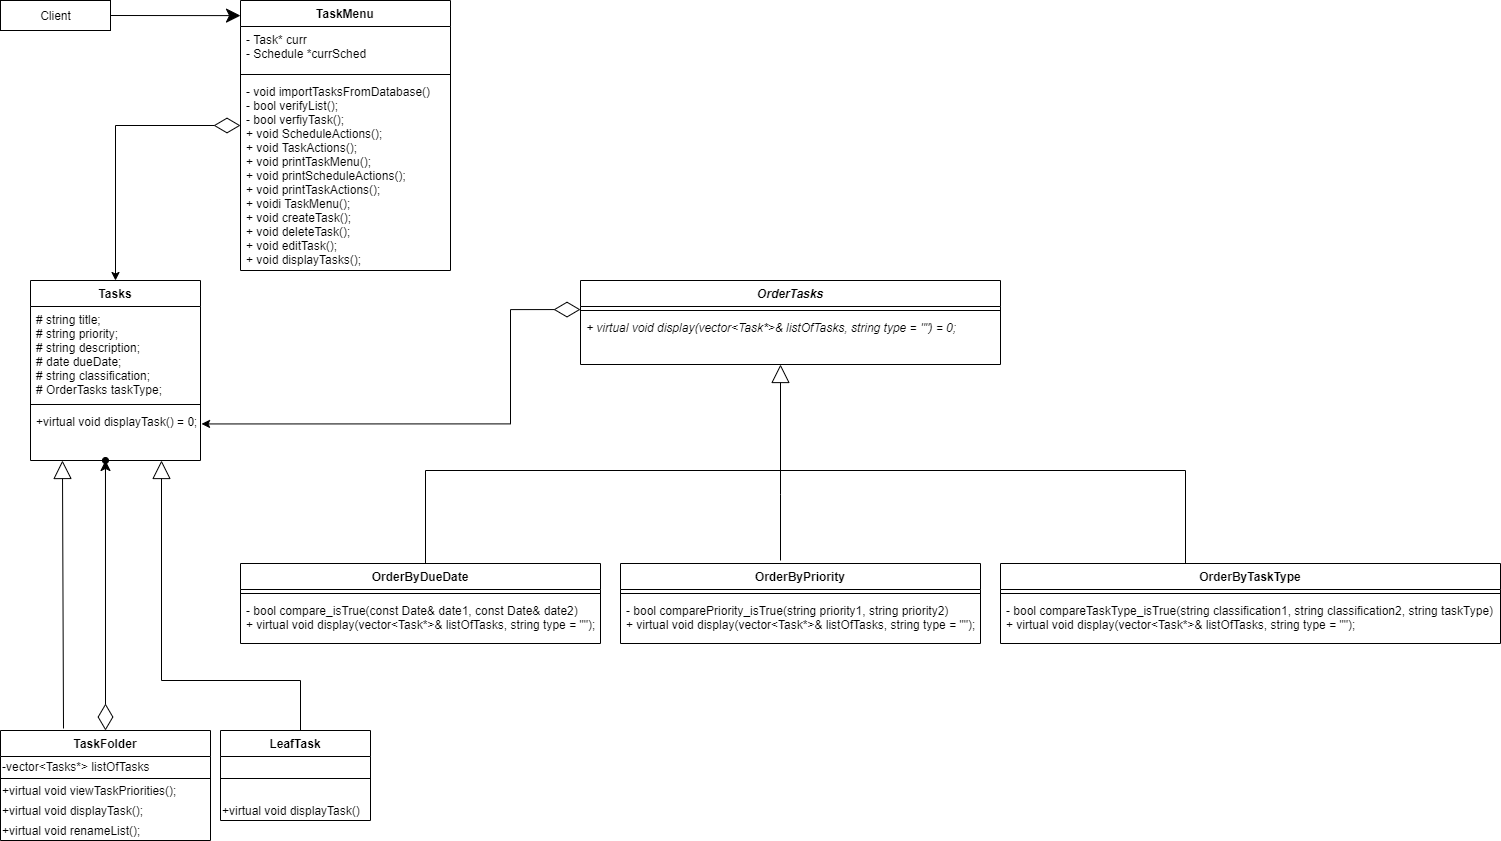

The diagram above was exported from draw.io. Its source (the exported page's mxGraphModel, read from the mxfile embedded in the PNG):
<mxGraphModel dx="774" dy="1112" grid="1" gridSize="10" guides="1" tooltips="1" connect="1" arrows="1" fold="1" page="1" pageScale="1" pageWidth="850" pageHeight="1100" math="0" shadow="0">
  <root>
    <mxCell id="0" />
    <mxCell id="1" parent="0" />
    <mxCell id="wFao-tKQBMXohfN0Gp7L-1" value="Client" style="html=1;" parent="1" vertex="1">
      <mxGeometry x="30" y="40" width="110" height="30" as="geometry" />
    </mxCell>
    <mxCell id="wFao-tKQBMXohfN0Gp7L-3" value="TaskMenu" style="swimlane;fontStyle=1;align=center;verticalAlign=top;childLayout=stackLayout;horizontal=1;startSize=26;horizontalStack=0;resizeParent=1;resizeParentMax=0;resizeLast=0;collapsible=1;marginBottom=0;" parent="1" vertex="1">
      <mxGeometry x="270" y="40" width="210" height="270" as="geometry" />
    </mxCell>
    <mxCell id="wFao-tKQBMXohfN0Gp7L-4" value="- Task* curr&#10;- Schedule *currSched" style="text;strokeColor=none;fillColor=none;align=left;verticalAlign=top;spacingLeft=4;spacingRight=4;overflow=hidden;rotatable=0;points=[[0,0.5],[1,0.5]];portConstraint=eastwest;" parent="wFao-tKQBMXohfN0Gp7L-3" vertex="1">
      <mxGeometry y="26" width="210" height="44" as="geometry" />
    </mxCell>
    <mxCell id="wFao-tKQBMXohfN0Gp7L-5" value="" style="line;strokeWidth=1;fillColor=none;align=left;verticalAlign=middle;spacingTop=-1;spacingLeft=3;spacingRight=3;rotatable=0;labelPosition=right;points=[];portConstraint=eastwest;" parent="wFao-tKQBMXohfN0Gp7L-3" vertex="1">
      <mxGeometry y="70" width="210" height="8" as="geometry" />
    </mxCell>
    <mxCell id="wFao-tKQBMXohfN0Gp7L-6" value="- void importTasksFromDatabase()&#10;- bool verifyList();&#10;- bool verfiyTask();&#10;+ void ScheduleActions();&#10;+ void TaskActions();&#10;+ void printTaskMenu();&#10;+ void printScheduleActions();&#10;+ void printTaskActions();&#10;+ voidi TaskMenu();&#10;+ void createTask();&#10;+ void deleteTask();&#10;+ void editTask();&#10;+ void displayTasks();" style="text;strokeColor=none;fillColor=none;align=left;verticalAlign=top;spacingLeft=4;spacingRight=4;overflow=hidden;rotatable=0;points=[[0,0.5],[1,0.5]];portConstraint=eastwest;" parent="wFao-tKQBMXohfN0Gp7L-3" vertex="1">
      <mxGeometry y="78" width="210" height="192" as="geometry" />
    </mxCell>
    <mxCell id="CdTXUBbk4BJb3M6cn78f-2" value="OrderTasks" style="swimlane;fontStyle=3;align=center;verticalAlign=top;childLayout=stackLayout;horizontal=1;startSize=26;horizontalStack=0;resizeParent=1;resizeParentMax=0;resizeLast=0;collapsible=1;marginBottom=0;" parent="1" vertex="1">
      <mxGeometry x="610" y="320" width="420" height="84" as="geometry" />
    </mxCell>
    <mxCell id="CdTXUBbk4BJb3M6cn78f-4" value="" style="line;strokeWidth=1;fillColor=none;align=left;verticalAlign=middle;spacingTop=-1;spacingLeft=3;spacingRight=3;rotatable=0;labelPosition=right;points=[];portConstraint=eastwest;" parent="CdTXUBbk4BJb3M6cn78f-2" vertex="1">
      <mxGeometry y="26" width="420" height="8" as="geometry" />
    </mxCell>
    <mxCell id="CdTXUBbk4BJb3M6cn78f-5" value="+ virtual void display(vector&lt;Task*&gt;&amp; listOfTasks, string type = &quot;&quot;) = 0;" style="text;strokeColor=none;fillColor=none;align=left;verticalAlign=top;spacingLeft=4;spacingRight=4;overflow=hidden;rotatable=0;points=[[0,0.5],[1,0.5]];portConstraint=eastwest;fontStyle=2" parent="CdTXUBbk4BJb3M6cn78f-2" vertex="1">
      <mxGeometry y="34" width="420" height="50" as="geometry" />
    </mxCell>
    <mxCell id="wFao-tKQBMXohfN0Gp7L-11" value="Tasks" style="swimlane;fontStyle=1;align=center;verticalAlign=top;childLayout=stackLayout;horizontal=1;startSize=26;horizontalStack=0;resizeParent=1;resizeParentMax=0;resizeLast=0;collapsible=1;marginBottom=0;" parent="1" vertex="1">
      <mxGeometry x="60" y="320" width="170" height="180" as="geometry" />
    </mxCell>
    <mxCell id="wFao-tKQBMXohfN0Gp7L-12" value="# string title;&#10;# string priority;&#10;# string description;&#10;# date dueDate;&#10;# string classification;&#10;# OrderTasks taskType;" style="text;strokeColor=none;fillColor=none;align=left;verticalAlign=top;spacingLeft=4;spacingRight=4;overflow=hidden;rotatable=0;points=[[0,0.5],[1,0.5]];portConstraint=eastwest;" parent="wFao-tKQBMXohfN0Gp7L-11" vertex="1">
      <mxGeometry y="26" width="170" height="94" as="geometry" />
    </mxCell>
    <mxCell id="wFao-tKQBMXohfN0Gp7L-13" value="" style="line;strokeWidth=1;fillColor=none;align=left;verticalAlign=middle;spacingTop=-1;spacingLeft=3;spacingRight=3;rotatable=0;labelPosition=right;points=[];portConstraint=eastwest;" parent="wFao-tKQBMXohfN0Gp7L-11" vertex="1">
      <mxGeometry y="120" width="170" height="8" as="geometry" />
    </mxCell>
    <mxCell id="wFao-tKQBMXohfN0Gp7L-14" value="+virtual void displayTask() = 0;&#10;" style="text;strokeColor=none;fillColor=none;align=left;verticalAlign=top;spacingLeft=4;spacingRight=4;overflow=hidden;rotatable=0;points=[[0,0.5],[1,0.5]];portConstraint=eastwest;" parent="wFao-tKQBMXohfN0Gp7L-11" vertex="1">
      <mxGeometry y="128" width="170" height="52" as="geometry" />
    </mxCell>
    <mxCell id="CdTXUBbk4BJb3M6cn78f-8" value="OrderByDueDate" style="swimlane;fontStyle=1;align=center;verticalAlign=top;childLayout=stackLayout;horizontal=1;startSize=26;horizontalStack=0;resizeParent=1;resizeParentMax=0;resizeLast=0;collapsible=1;marginBottom=0;" parent="1" vertex="1">
      <mxGeometry x="270" y="603" width="360" height="80" as="geometry" />
    </mxCell>
    <mxCell id="CdTXUBbk4BJb3M6cn78f-10" value="" style="line;strokeWidth=1;fillColor=none;align=left;verticalAlign=middle;spacingTop=-1;spacingLeft=3;spacingRight=3;rotatable=0;labelPosition=right;points=[];portConstraint=eastwest;" parent="CdTXUBbk4BJb3M6cn78f-8" vertex="1">
      <mxGeometry y="26" width="360" height="8" as="geometry" />
    </mxCell>
    <mxCell id="CdTXUBbk4BJb3M6cn78f-11" value="- bool compare_isTrue(const Date&amp; date1, const Date&amp; date2)&#10;+ virtual void display(vector&lt;Task*&gt;&amp; listOfTasks, string type = &quot;&quot;);" style="text;strokeColor=none;fillColor=none;align=left;verticalAlign=top;spacingLeft=4;spacingRight=4;overflow=hidden;rotatable=0;points=[[0,0.5],[1,0.5]];portConstraint=eastwest;" parent="CdTXUBbk4BJb3M6cn78f-8" vertex="1">
      <mxGeometry y="34" width="360" height="46" as="geometry" />
    </mxCell>
    <mxCell id="CdTXUBbk4BJb3M6cn78f-12" value="OrderByPriority" style="swimlane;fontStyle=1;align=center;verticalAlign=top;childLayout=stackLayout;horizontal=1;startSize=26;horizontalStack=0;resizeParent=1;resizeParentMax=0;resizeLast=0;collapsible=1;marginBottom=0;" parent="1" vertex="1">
      <mxGeometry x="650" y="603" width="360" height="80" as="geometry" />
    </mxCell>
    <mxCell id="CdTXUBbk4BJb3M6cn78f-14" value="" style="line;strokeWidth=1;fillColor=none;align=left;verticalAlign=middle;spacingTop=-1;spacingLeft=3;spacingRight=3;rotatable=0;labelPosition=right;points=[];portConstraint=eastwest;" parent="CdTXUBbk4BJb3M6cn78f-12" vertex="1">
      <mxGeometry y="26" width="360" height="8" as="geometry" />
    </mxCell>
    <mxCell id="CdTXUBbk4BJb3M6cn78f-15" value="- bool comparePriority_isTrue(string priority1, string priority2)&#10;+ virtual void display(vector&lt;Task*&gt;&amp; listOfTasks, string type = &quot;&quot;);" style="text;strokeColor=none;fillColor=none;align=left;verticalAlign=top;spacingLeft=4;spacingRight=4;overflow=hidden;rotatable=0;points=[[0,0.5],[1,0.5]];portConstraint=eastwest;" parent="CdTXUBbk4BJb3M6cn78f-12" vertex="1">
      <mxGeometry y="34" width="360" height="46" as="geometry" />
    </mxCell>
    <mxCell id="CdTXUBbk4BJb3M6cn78f-16" value="OrderByTaskType" style="swimlane;fontStyle=1;align=center;verticalAlign=top;childLayout=stackLayout;horizontal=1;startSize=26;horizontalStack=0;resizeParent=1;resizeParentMax=0;resizeLast=0;collapsible=1;marginBottom=0;" parent="1" vertex="1">
      <mxGeometry x="1030" y="603" width="500" height="80" as="geometry" />
    </mxCell>
    <mxCell id="CdTXUBbk4BJb3M6cn78f-18" value="" style="line;strokeWidth=1;fillColor=none;align=left;verticalAlign=middle;spacingTop=-1;spacingLeft=3;spacingRight=3;rotatable=0;labelPosition=right;points=[];portConstraint=eastwest;" parent="CdTXUBbk4BJb3M6cn78f-16" vertex="1">
      <mxGeometry y="26" width="500" height="8" as="geometry" />
    </mxCell>
    <mxCell id="CdTXUBbk4BJb3M6cn78f-19" value="- bool compareTaskType_isTrue(string classification1, string classification2, string taskType)&#10;+ virtual void display(vector&lt;Task*&gt;&amp; listOfTasks, string type = &quot;&quot;);" style="text;strokeColor=none;fillColor=none;align=left;verticalAlign=top;spacingLeft=4;spacingRight=4;overflow=hidden;rotatable=0;points=[[0,0.5],[1,0.5]];portConstraint=eastwest;" parent="CdTXUBbk4BJb3M6cn78f-16" vertex="1">
      <mxGeometry y="34" width="500" height="46" as="geometry" />
    </mxCell>
    <mxCell id="UqcCdR69dFTMS4LxGt0q-2" value="TaskFolder" style="swimlane;fontStyle=1;align=center;verticalAlign=top;childLayout=stackLayout;horizontal=1;startSize=26;horizontalStack=0;resizeParent=1;resizeParentMax=0;resizeLast=0;collapsible=1;marginBottom=0;" parent="1" vertex="1">
      <mxGeometry x="30" y="770" width="210" height="110" as="geometry" />
    </mxCell>
    <mxCell id="QEBtfjLAL0_JJpLYhqUo-4" value="-vector&amp;lt;Tasks*&amp;gt; listOfTasks" style="text;html=1;align=left;verticalAlign=middle;resizable=0;points=[];autosize=1;strokeColor=none;" parent="UqcCdR69dFTMS4LxGt0q-2" vertex="1">
      <mxGeometry y="26" width="210" height="20" as="geometry" />
    </mxCell>
    <mxCell id="UqcCdR69dFTMS4LxGt0q-4" value="" style="line;strokeWidth=1;fillColor=none;align=left;verticalAlign=middle;spacingTop=-1;spacingLeft=3;spacingRight=3;rotatable=0;labelPosition=right;points=[];portConstraint=eastwest;" parent="UqcCdR69dFTMS4LxGt0q-2" vertex="1">
      <mxGeometry y="46" width="210" height="4" as="geometry" />
    </mxCell>
    <mxCell id="QEBtfjLAL0_JJpLYhqUo-6" value="+virtual void viewTaskPriorities();" style="text;html=1;strokeColor=none;fillColor=none;align=left;verticalAlign=middle;whiteSpace=wrap;rounded=0;" parent="UqcCdR69dFTMS4LxGt0q-2" vertex="1">
      <mxGeometry y="50" width="210" height="20" as="geometry" />
    </mxCell>
    <mxCell id="QEBtfjLAL0_JJpLYhqUo-5" value="+virtual void displayTask();" style="text;html=1;strokeColor=none;fillColor=none;align=left;verticalAlign=middle;whiteSpace=wrap;rounded=0;" parent="UqcCdR69dFTMS4LxGt0q-2" vertex="1">
      <mxGeometry y="70" width="210" height="20" as="geometry" />
    </mxCell>
    <mxCell id="Wp5ZF_DjMroOwoEPZisy-2" value="&lt;span&gt;+virtual void renameList();&lt;/span&gt;" style="text;html=1;align=left;verticalAlign=middle;resizable=0;points=[];autosize=1;strokeColor=none;" parent="UqcCdR69dFTMS4LxGt0q-2" vertex="1">
      <mxGeometry y="90" width="210" height="20" as="geometry" />
    </mxCell>
    <mxCell id="nvAN5cIUxeGYIceReMb0-2" value="" style="endArrow=classic;endFill=1;endSize=12;html=1;rounded=0;exitX=1;exitY=0.5;exitDx=0;exitDy=0;entryX=0;entryY=0.056;entryDx=0;entryDy=0;entryPerimeter=0;" parent="1" source="wFao-tKQBMXohfN0Gp7L-1" target="wFao-tKQBMXohfN0Gp7L-3" edge="1">
      <mxGeometry width="160" relative="1" as="geometry">
        <mxPoint x="60" y="139.5" as="sourcePoint" />
        <mxPoint x="220" y="139.5" as="targetPoint" />
      </mxGeometry>
    </mxCell>
    <mxCell id="nvAN5cIUxeGYIceReMb0-6" value="" style="endArrow=diamondThin;endFill=0;endSize=24;html=1;rounded=0;edgeStyle=orthogonalEdgeStyle;exitX=0.5;exitY=0;exitDx=0;exitDy=0;startArrow=classic;startFill=1;" parent="1" source="wFao-tKQBMXohfN0Gp7L-11" target="wFao-tKQBMXohfN0Gp7L-6" edge="1">
      <mxGeometry width="160" relative="1" as="geometry">
        <mxPoint x="520" y="570" as="sourcePoint" />
        <mxPoint x="680" y="570" as="targetPoint" />
        <Array as="points">
          <mxPoint x="145" y="165" />
        </Array>
      </mxGeometry>
    </mxCell>
    <mxCell id="P0SG9gQIFHXtp-8lz15H-4" value="" style="endArrow=block;endSize=16;endFill=0;html=1;rounded=0;edgeStyle=orthogonalEdgeStyle;exitX=0.5;exitY=0;exitDx=0;exitDy=0;" parent="1" source="CdTXUBbk4BJb3M6cn78f-8" target="CdTXUBbk4BJb3M6cn78f-5" edge="1">
      <mxGeometry x="-0.125" y="10" width="160" relative="1" as="geometry">
        <mxPoint x="540" y="600" as="sourcePoint" />
        <mxPoint x="670" y="440" as="targetPoint" />
        <Array as="points">
          <mxPoint x="455" y="603" />
          <mxPoint x="455" y="510" />
          <mxPoint x="810" y="510" />
        </Array>
        <mxPoint as="offset" />
      </mxGeometry>
    </mxCell>
    <mxCell id="P0SG9gQIFHXtp-8lz15H-5" value="" style="endArrow=none;html=1;edgeStyle=orthogonalEdgeStyle;rounded=0;entryX=0.5;entryY=0;entryDx=0;entryDy=0;" parent="1" target="CdTXUBbk4BJb3M6cn78f-16" edge="1">
      <mxGeometry relative="1" as="geometry">
        <mxPoint x="670" y="510" as="sourcePoint" />
        <mxPoint x="830" y="600" as="targetPoint" />
        <Array as="points">
          <mxPoint x="1215" y="510" />
        </Array>
      </mxGeometry>
    </mxCell>
    <mxCell id="P0SG9gQIFHXtp-8lz15H-11" value="LeafTask" style="swimlane;fontStyle=1;align=center;verticalAlign=top;childLayout=stackLayout;horizontal=1;startSize=26;horizontalStack=0;resizeParent=1;resizeParentMax=0;resizeLast=0;collapsible=1;marginBottom=0;" parent="1" vertex="1">
      <mxGeometry x="250" y="770" width="150" height="90" as="geometry" />
    </mxCell>
    <mxCell id="P0SG9gQIFHXtp-8lz15H-13" value="" style="line;strokeWidth=1;fillColor=none;align=left;verticalAlign=middle;spacingTop=-1;spacingLeft=3;spacingRight=3;rotatable=0;labelPosition=right;points=[];portConstraint=eastwest;" parent="P0SG9gQIFHXtp-8lz15H-11" vertex="1">
      <mxGeometry y="26" width="150" height="44" as="geometry" />
    </mxCell>
    <mxCell id="B2ZAdI9G0i0Sh-4Pl-lH-2" value="+virtual void displayTask()" style="text;html=1;strokeColor=none;fillColor=none;align=left;verticalAlign=middle;whiteSpace=wrap;rounded=0;" parent="P0SG9gQIFHXtp-8lz15H-11" vertex="1">
      <mxGeometry y="70" width="150" height="20" as="geometry" />
    </mxCell>
    <mxCell id="P0SG9gQIFHXtp-8lz15H-18" value="" style="endArrow=block;endSize=16;endFill=0;html=1;rounded=0;edgeStyle=orthogonalEdgeStyle;exitX=0.5;exitY=0;exitDx=0;exitDy=0;" parent="1" source="P0SG9gQIFHXtp-8lz15H-11" target="wFao-tKQBMXohfN0Gp7L-14" edge="1">
      <mxGeometry x="-0.25" y="-70" width="160" relative="1" as="geometry">
        <mxPoint x="310" y="870" as="sourcePoint" />
        <mxPoint x="190" y="650" as="targetPoint" />
        <Array as="points">
          <mxPoint x="330" y="720" />
          <mxPoint x="191" y="720" />
        </Array>
        <mxPoint y="1" as="offset" />
      </mxGeometry>
    </mxCell>
    <mxCell id="mVTe1WNcIXMtB53YmF3Q-1" value="" style="endArrow=block;endSize=16;endFill=0;html=1;rounded=0;entryX=0.188;entryY=1;entryDx=0;entryDy=0;entryPerimeter=0;" parent="1" target="wFao-tKQBMXohfN0Gp7L-14" edge="1">
      <mxGeometry x="-0.25" y="-70" width="160" relative="1" as="geometry">
        <mxPoint x="93" y="768" as="sourcePoint" />
        <mxPoint x="80" y="650" as="targetPoint" />
        <mxPoint y="1" as="offset" />
      </mxGeometry>
    </mxCell>
    <mxCell id="47z6D-b-Cuee5np8NVnh-1" value="" style="endArrow=diamondThin;endFill=0;endSize=24;html=1;rounded=0;entryX=0.5;entryY=0;entryDx=0;entryDy=0;startArrow=classic;startFill=1;targetPerimeterSpacing=0;sourcePerimeterSpacing=0;startSize=8;" parent="1" target="UqcCdR69dFTMS4LxGt0q-2" edge="1">
      <mxGeometry width="160" relative="1" as="geometry">
        <mxPoint x="135" y="500" as="sourcePoint" />
        <mxPoint x="930" y="570" as="targetPoint" />
      </mxGeometry>
    </mxCell>
    <mxCell id="47z6D-b-Cuee5np8NVnh-2" value="" style="endArrow=oval;endFill=1;endSize=6;html=1;rounded=0;entryX=0.441;entryY=1;entryDx=0;entryDy=0;entryPerimeter=0;" parent="1" target="wFao-tKQBMXohfN0Gp7L-14" edge="1">
      <mxGeometry width="160" relative="1" as="geometry">
        <mxPoint x="135" y="730" as="sourcePoint" />
        <mxPoint x="135" y="510" as="targetPoint" />
      </mxGeometry>
    </mxCell>
    <mxCell id="P0SG9gQIFHXtp-8lz15H-8" value="" style="endArrow=none;html=1;edgeStyle=orthogonalEdgeStyle;rounded=0;" parent="1" edge="1">
      <mxGeometry relative="1" as="geometry">
        <mxPoint x="810" y="510" as="sourcePoint" />
        <mxPoint x="810" y="600" as="targetPoint" />
        <Array as="points">
          <mxPoint x="810.41" y="534" />
          <mxPoint x="810.41" y="534" />
        </Array>
      </mxGeometry>
    </mxCell>
    <mxCell id="nvAN5cIUxeGYIceReMb0-7" value="" style="endArrow=diamondThin;endFill=0;endSize=24;html=1;rounded=0;edgeStyle=orthogonalEdgeStyle;entryX=0;entryY=0.382;entryDx=0;entryDy=0;entryPerimeter=0;exitX=1.006;exitY=0.297;exitDx=0;exitDy=0;startArrow=classic;startFill=1;exitPerimeter=0;" parent="1" source="wFao-tKQBMXohfN0Gp7L-14" target="CdTXUBbk4BJb3M6cn78f-4" edge="1">
      <mxGeometry width="160" relative="1" as="geometry">
        <mxPoint x="680" y="570" as="sourcePoint" />
        <mxPoint x="570" y="349" as="targetPoint" />
        <Array as="points">
          <mxPoint x="540" y="463" />
          <mxPoint x="540" y="349" />
        </Array>
      </mxGeometry>
    </mxCell>
  </root>
</mxGraphModel>